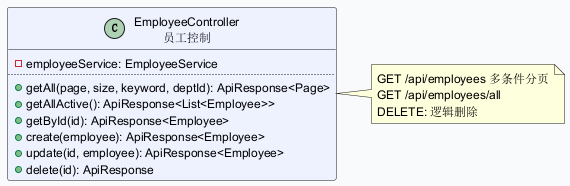

The diagram above was rendered by PlantUML. Its source (embedded in the PNG):
@startuml
skinparam backgroundColor #F9FAFB
skinparam defaultFontSize 12
class EmployeeController as "EmployeeController\n员工控制" #EEF2FF {
  - employeeService: EmployeeService
  ..
  + getAll(page, size, keyword, deptId): ApiResponse<Page>
  + getAllActive(): ApiResponse<List<Employee>>
  + getById(id): ApiResponse<Employee>
  + create(employee): ApiResponse<Employee>
  + update(id, employee): ApiResponse<Employee>
  + delete(id): ApiResponse
}
note right of EmployeeController : GET /api/employees 多条件分页\nGET /api/employees/all\nDELETE: 逻辑删除
@enduml